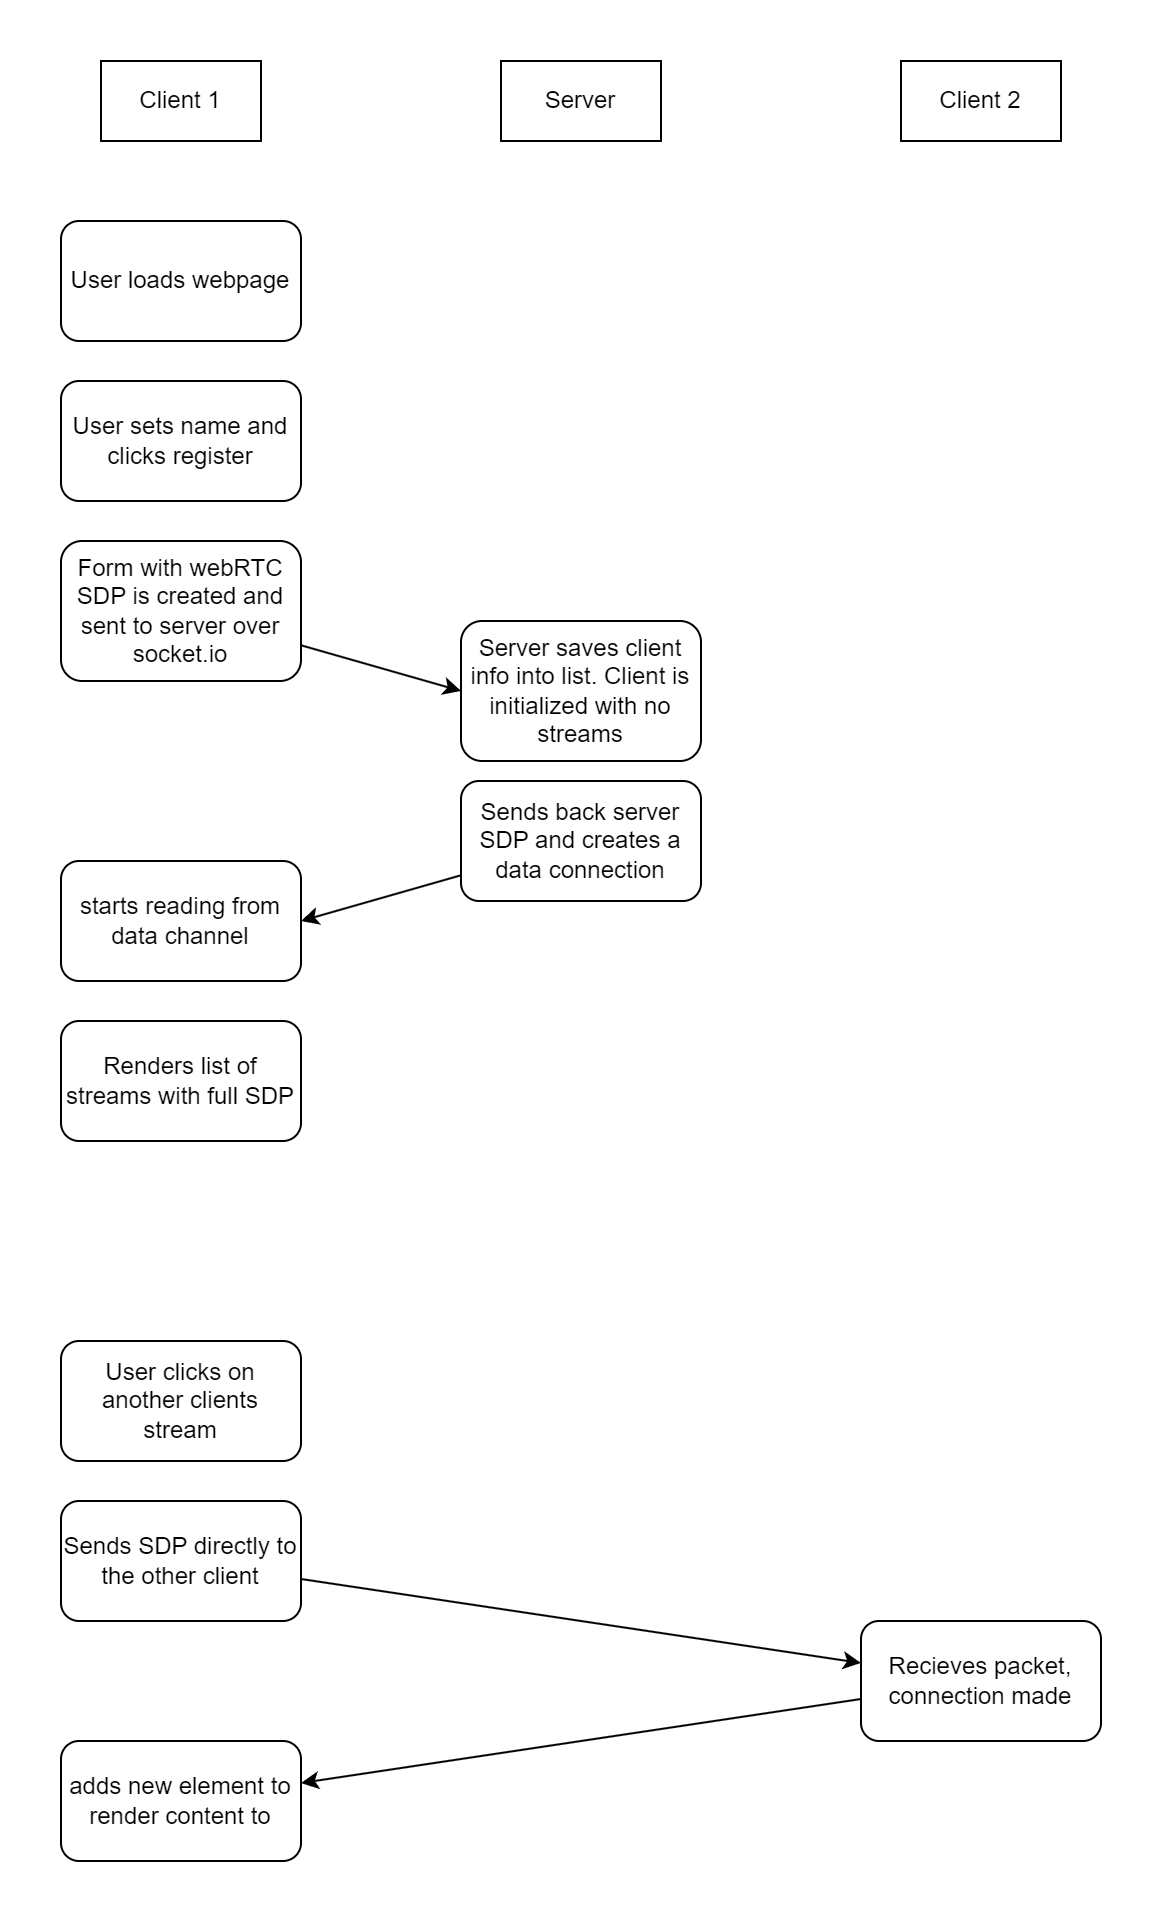

The diagram above was exported from draw.io. Its source (the exported page's mxGraphModel, read from the mxfile embedded in the PNG):
<mxGraphModel dx="819" dy="482" grid="1" gridSize="10" guides="1" tooltips="1" connect="1" arrows="1" fold="1" page="1" pageScale="1" pageWidth="850" pageHeight="1100" math="0" shadow="0">
  <root>
    <mxCell id="0" />
    <mxCell id="1" parent="0" />
    <mxCell id="wX00UqCzG6xxEfTOjI-4-1" value="Client 1" style="rounded=0;whiteSpace=wrap;html=1;" vertex="1" parent="1">
      <mxGeometry x="160" y="80" width="80" height="40" as="geometry" />
    </mxCell>
    <mxCell id="wX00UqCzG6xxEfTOjI-4-2" value="Server" style="rounded=0;whiteSpace=wrap;html=1;" vertex="1" parent="1">
      <mxGeometry x="360" y="80" width="80" height="40" as="geometry" />
    </mxCell>
    <mxCell id="wX00UqCzG6xxEfTOjI-4-3" value="Client 2" style="rounded=0;whiteSpace=wrap;html=1;" vertex="1" parent="1">
      <mxGeometry x="560" y="80" width="80" height="40" as="geometry" />
    </mxCell>
    <mxCell id="wX00UqCzG6xxEfTOjI-4-5" value="User loads webpage" style="rounded=1;whiteSpace=wrap;html=1;" vertex="1" parent="1">
      <mxGeometry x="140" y="160" width="120" height="60" as="geometry" />
    </mxCell>
    <mxCell id="wX00UqCzG6xxEfTOjI-4-6" value="User sets name and clicks register" style="rounded=1;whiteSpace=wrap;html=1;" vertex="1" parent="1">
      <mxGeometry x="140" y="240" width="120" height="60" as="geometry" />
    </mxCell>
    <mxCell id="AWVYiSnzYnn5NZ2Z4gFT-10" style="rounded=0;orthogonalLoop=1;jettySize=auto;html=1;entryX=0;entryY=0.5;entryDx=0;entryDy=0;" edge="1" parent="1" source="AWVYiSnzYnn5NZ2Z4gFT-1" target="AWVYiSnzYnn5NZ2Z4gFT-2">
      <mxGeometry relative="1" as="geometry" />
    </mxCell>
    <mxCell id="AWVYiSnzYnn5NZ2Z4gFT-1" value="Form with webRTC SDP is created and sent to server over socket.io" style="rounded=1;whiteSpace=wrap;html=1;" vertex="1" parent="1">
      <mxGeometry x="140" y="320" width="120" height="70" as="geometry" />
    </mxCell>
    <mxCell id="AWVYiSnzYnn5NZ2Z4gFT-2" value="Server saves client info into list. Client is initialized with no streams" style="rounded=1;whiteSpace=wrap;html=1;" vertex="1" parent="1">
      <mxGeometry x="340" y="360" width="120" height="70" as="geometry" />
    </mxCell>
    <mxCell id="AWVYiSnzYnn5NZ2Z4gFT-11" style="rounded=0;orthogonalLoop=1;jettySize=auto;html=1;entryX=1;entryY=0.5;entryDx=0;entryDy=0;" edge="1" parent="1" source="AWVYiSnzYnn5NZ2Z4gFT-3" target="AWVYiSnzYnn5NZ2Z4gFT-5">
      <mxGeometry relative="1" as="geometry" />
    </mxCell>
    <mxCell id="AWVYiSnzYnn5NZ2Z4gFT-3" value="Sends back server SDP and creates a data connection" style="rounded=1;whiteSpace=wrap;html=1;" vertex="1" parent="1">
      <mxGeometry x="340" y="440" width="120" height="60" as="geometry" />
    </mxCell>
    <mxCell id="AWVYiSnzYnn5NZ2Z4gFT-4" value="Renders list of streams with full SDP" style="rounded=1;whiteSpace=wrap;html=1;" vertex="1" parent="1">
      <mxGeometry x="140" y="560" width="120" height="60" as="geometry" />
    </mxCell>
    <mxCell id="AWVYiSnzYnn5NZ2Z4gFT-5" value="starts reading from data channel" style="rounded=1;whiteSpace=wrap;html=1;" vertex="1" parent="1">
      <mxGeometry x="140" y="480" width="120" height="60" as="geometry" />
    </mxCell>
    <mxCell id="AWVYiSnzYnn5NZ2Z4gFT-6" value="User clicks on another clients stream" style="rounded=1;whiteSpace=wrap;html=1;" vertex="1" parent="1">
      <mxGeometry x="140" y="720" width="120" height="60" as="geometry" />
    </mxCell>
    <mxCell id="AWVYiSnzYnn5NZ2Z4gFT-12" style="rounded=0;orthogonalLoop=1;jettySize=auto;html=1;" edge="1" parent="1" source="AWVYiSnzYnn5NZ2Z4gFT-7" target="AWVYiSnzYnn5NZ2Z4gFT-8">
      <mxGeometry relative="1" as="geometry" />
    </mxCell>
    <mxCell id="AWVYiSnzYnn5NZ2Z4gFT-7" value="Sends SDP directly to the other client" style="rounded=1;whiteSpace=wrap;html=1;" vertex="1" parent="1">
      <mxGeometry x="140" y="800" width="120" height="60" as="geometry" />
    </mxCell>
    <mxCell id="AWVYiSnzYnn5NZ2Z4gFT-13" style="rounded=0;orthogonalLoop=1;jettySize=auto;html=1;" edge="1" parent="1" source="AWVYiSnzYnn5NZ2Z4gFT-8" target="AWVYiSnzYnn5NZ2Z4gFT-9">
      <mxGeometry relative="1" as="geometry" />
    </mxCell>
    <mxCell id="AWVYiSnzYnn5NZ2Z4gFT-8" value="Recieves packet, connection made" style="rounded=1;whiteSpace=wrap;html=1;" vertex="1" parent="1">
      <mxGeometry x="540" y="860" width="120" height="60" as="geometry" />
    </mxCell>
    <mxCell id="AWVYiSnzYnn5NZ2Z4gFT-9" value="adds new element to render content to" style="rounded=1;whiteSpace=wrap;html=1;" vertex="1" parent="1">
      <mxGeometry x="140" y="920" width="120" height="60" as="geometry" />
    </mxCell>
  </root>
</mxGraphModel>